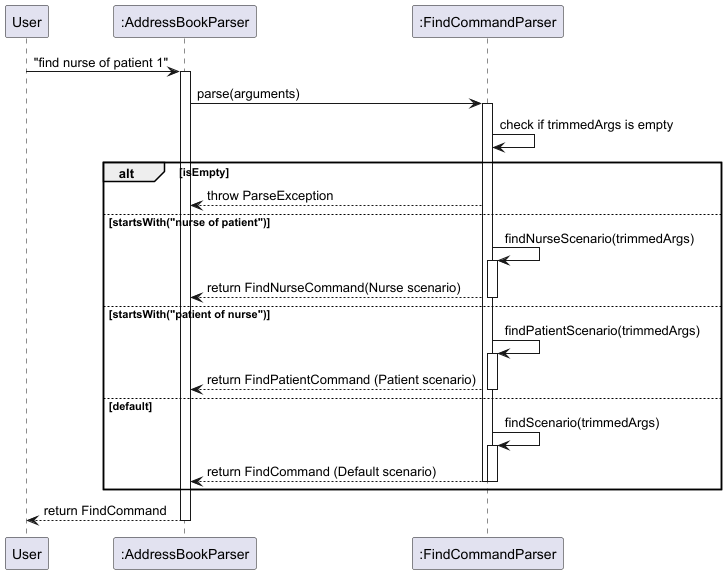

The diagram above was rendered by PlantUML. Its source (embedded in the PNG):
@startuml

participant User
participant ":AddressBookParser" as AddressBookParser
participant ":FindCommandParser" as FindCommandParser

User -> AddressBookParser: "find nurse of patient 1"
activate AddressBookParser

AddressBookParser -> FindCommandParser: parse(arguments)
activate FindCommandParser

FindCommandParser -> FindCommandParser: check if trimmedArgs is empty
alt isEmpty
    FindCommandParser --> AddressBookParser: throw ParseException
else startsWith("nurse of patient")
    FindCommandParser -> FindCommandParser: findNurseScenario(trimmedArgs)
    activate FindCommandParser
    FindCommandParser --> AddressBookParser: return FindNurseCommand(Nurse scenario)
    deactivate FindCommandParser

else startsWith("patient of nurse")
    FindCommandParser -> FindCommandParser: findPatientScenario(trimmedArgs)
    activate FindCommandParser
    FindCommandParser --> AddressBookParser: return FindPatientCommand (Patient scenario)
    deactivate FindCommandParser
else default
    FindCommandParser -> FindCommandParser: findScenario(trimmedArgs)
    activate FindCommandParser
    FindCommandParser --> AddressBookParser: return FindCommand (Default scenario)
    deactivate FindCommandParser
    deactivate FindCommandParser
end

deactivate FindCommandParser
AddressBookParser --> User: return FindCommand
deactivate AddressBookParser
@enduml